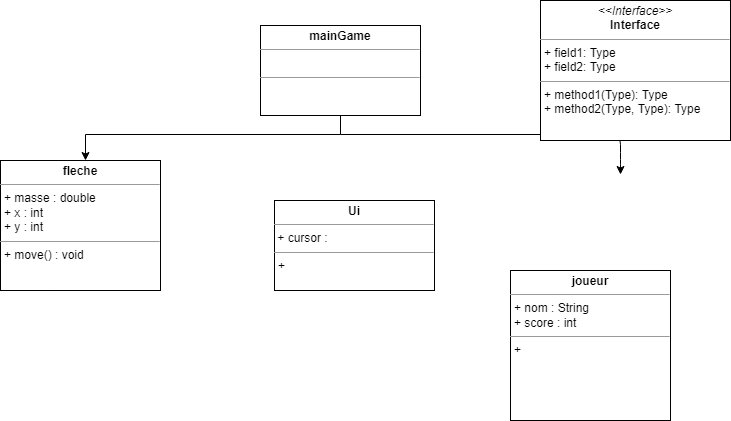

The diagram above was exported from draw.io. Its source (the exported page's mxGraphModel, read from the mxfile embedded in the PNG):
<mxGraphModel dx="1038" dy="543" grid="1" gridSize="10" guides="1" tooltips="1" connect="1" arrows="1" fold="1" page="1" pageScale="1" pageWidth="827" pageHeight="1169" math="0" shadow="0">
  <root>
    <mxCell id="WIyWlLk6GJQsqaUBKTNV-0" />
    <mxCell id="WIyWlLk6GJQsqaUBKTNV-1" parent="WIyWlLk6GJQsqaUBKTNV-0" />
    <mxCell id="QE9-4QYX81WWo-emGNqr-1" style="edgeStyle=orthogonalEdgeStyle;rounded=0;orthogonalLoop=1;jettySize=auto;html=1;exitX=0.5;exitY=1;exitDx=0;exitDy=0;entryX=0.5;entryY=0;entryDx=0;entryDy=0;" parent="WIyWlLk6GJQsqaUBKTNV-1" edge="1">
      <mxGeometry relative="1" as="geometry">
        <mxPoint x="410" y="148" as="sourcePoint" />
        <mxPoint x="145" y="200" as="targetPoint" />
        <Array as="points">
          <mxPoint x="400" y="174" />
          <mxPoint x="145" y="174" />
        </Array>
      </mxGeometry>
    </mxCell>
    <mxCell id="QE9-4QYX81WWo-emGNqr-13" value="" style="edgeStyle=orthogonalEdgeStyle;rounded=0;orthogonalLoop=1;jettySize=auto;html=1;" edge="1" parent="WIyWlLk6GJQsqaUBKTNV-1">
      <mxGeometry relative="1" as="geometry">
        <mxPoint x="340" y="299.0000000000001" as="targetPoint" />
      </mxGeometry>
    </mxCell>
    <mxCell id="xY_RR0f7tZfuk5JqQ_4p-0" value="" style="endArrow=classic;html=1;" edge="1" parent="WIyWlLk6GJQsqaUBKTNV-1">
      <mxGeometry width="50" height="50" relative="1" as="geometry">
        <mxPoint x="400" y="174" as="sourcePoint" />
        <mxPoint x="680" y="214" as="targetPoint" />
        <Array as="points">
          <mxPoint x="680" y="174" />
          <mxPoint x="680" y="200" />
        </Array>
      </mxGeometry>
    </mxCell>
    <mxCell id="xY_RR0f7tZfuk5JqQ_4p-11" value="&lt;p style=&quot;margin:0px;margin-top:4px;text-align:center;&quot;&gt;&lt;i&gt;&amp;lt;&amp;lt;Interface&amp;gt;&amp;gt;&lt;/i&gt;&lt;br/&gt;&lt;b&gt;Interface&lt;/b&gt;&lt;/p&gt;&lt;hr size=&quot;1&quot;/&gt;&lt;p style=&quot;margin:0px;margin-left:4px;&quot;&gt;+ field1: Type&lt;br/&gt;+ field2: Type&lt;/p&gt;&lt;hr size=&quot;1&quot;/&gt;&lt;p style=&quot;margin:0px;margin-left:4px;&quot;&gt;+ method1(Type): Type&lt;br/&gt;+ method2(Type, Type): Type&lt;/p&gt;" style="verticalAlign=top;align=left;overflow=fill;fontSize=12;fontFamily=Helvetica;html=1;" vertex="1" parent="WIyWlLk6GJQsqaUBKTNV-1">
      <mxGeometry x="600" y="40" width="190" height="140" as="geometry" />
    </mxCell>
    <mxCell id="xY_RR0f7tZfuk5JqQ_4p-12" value="&lt;p style=&quot;margin: 0px ; margin-top: 4px ; text-align: center&quot;&gt;&lt;b&gt;mainGame&lt;/b&gt;&lt;/p&gt;&lt;hr size=&quot;1&quot;&gt;&lt;p style=&quot;margin: 0px ; margin-left: 4px&quot;&gt;&lt;br&gt;&lt;/p&gt;&lt;hr size=&quot;1&quot;&gt;" style="verticalAlign=top;align=left;overflow=fill;fontSize=12;fontFamily=Helvetica;html=1;" vertex="1" parent="WIyWlLk6GJQsqaUBKTNV-1">
      <mxGeometry x="320" y="65" width="160" height="90" as="geometry" />
    </mxCell>
    <mxCell id="xY_RR0f7tZfuk5JqQ_4p-13" value="&lt;p style=&quot;margin: 0px ; margin-top: 4px ; text-align: center&quot;&gt;&lt;b&gt;fleche&lt;/b&gt;&lt;br&gt;&lt;/p&gt;&lt;hr size=&quot;1&quot;&gt;&lt;p style=&quot;margin: 0px ; margin-left: 4px&quot;&gt;+ masse : double&lt;/p&gt;&lt;p style=&quot;margin: 0px ; margin-left: 4px&quot;&gt;+ x : int&lt;/p&gt;&lt;p style=&quot;margin: 0px ; margin-left: 4px&quot;&gt;+ y : int&lt;br&gt;&lt;/p&gt;&lt;hr size=&quot;1&quot;&gt;&lt;p style=&quot;margin: 0px ; margin-left: 4px&quot;&gt;+ move() : void&lt;br&gt;&lt;/p&gt;" style="verticalAlign=top;align=left;overflow=fill;fontSize=12;fontFamily=Helvetica;html=1;" vertex="1" parent="WIyWlLk6GJQsqaUBKTNV-1">
      <mxGeometry x="60" y="200" width="160" height="130" as="geometry" />
    </mxCell>
    <mxCell id="xY_RR0f7tZfuk5JqQ_4p-18" value="&lt;p style=&quot;margin: 0px ; margin-top: 4px ; text-align: center&quot;&gt;&lt;b&gt;Ui&lt;/b&gt;&lt;br&gt;&lt;/p&gt;&lt;hr size=&quot;1&quot;&gt;&amp;nbsp;+ cursor : &lt;br&gt;&lt;hr size=&quot;1&quot;&gt;&lt;p style=&quot;margin: 0px ; margin-left: 4px&quot;&gt;+&lt;/p&gt;" style="verticalAlign=top;align=left;overflow=fill;fontSize=12;fontFamily=Helvetica;html=1;" vertex="1" parent="WIyWlLk6GJQsqaUBKTNV-1">
      <mxGeometry x="334" y="240" width="160" height="90" as="geometry" />
    </mxCell>
    <mxCell id="xY_RR0f7tZfuk5JqQ_4p-19" value="&lt;p style=&quot;margin: 0px ; margin-top: 4px ; text-align: center&quot;&gt;&lt;b&gt;joueur&lt;/b&gt;&lt;br&gt;&lt;/p&gt;&lt;hr size=&quot;1&quot;&gt;&lt;p style=&quot;margin: 0px ; margin-left: 4px&quot;&gt;+ nom : String&lt;/p&gt;&lt;p style=&quot;margin: 0px ; margin-left: 4px&quot;&gt;+ score : int&lt;/p&gt;&lt;hr size=&quot;1&quot;&gt;&lt;p style=&quot;margin: 0px ; margin-left: 4px&quot;&gt;+&lt;br&gt;&lt;/p&gt;" style="verticalAlign=top;align=left;overflow=fill;fontSize=12;fontFamily=Helvetica;html=1;" vertex="1" parent="WIyWlLk6GJQsqaUBKTNV-1">
      <mxGeometry x="570" y="310" width="160" height="150" as="geometry" />
    </mxCell>
    <mxCell id="_tBLHRUoUFaQS5a1UbkK-2" style="edgeStyle=orthogonalEdgeStyle;rounded=0;orthogonalLoop=1;jettySize=auto;html=1;exitX=0.5;exitY=1;exitDx=0;exitDy=0;" edge="1" parent="WIyWlLk6GJQsqaUBKTNV-1" source="zkfFHV4jXpPFQw0GAbJ--6">
      <mxGeometry relative="1" as="geometry">
        <mxPoint x="145" y="420" as="targetPoint" />
      </mxGeometry>
    </mxCell>
  </root>
</mxGraphModel>